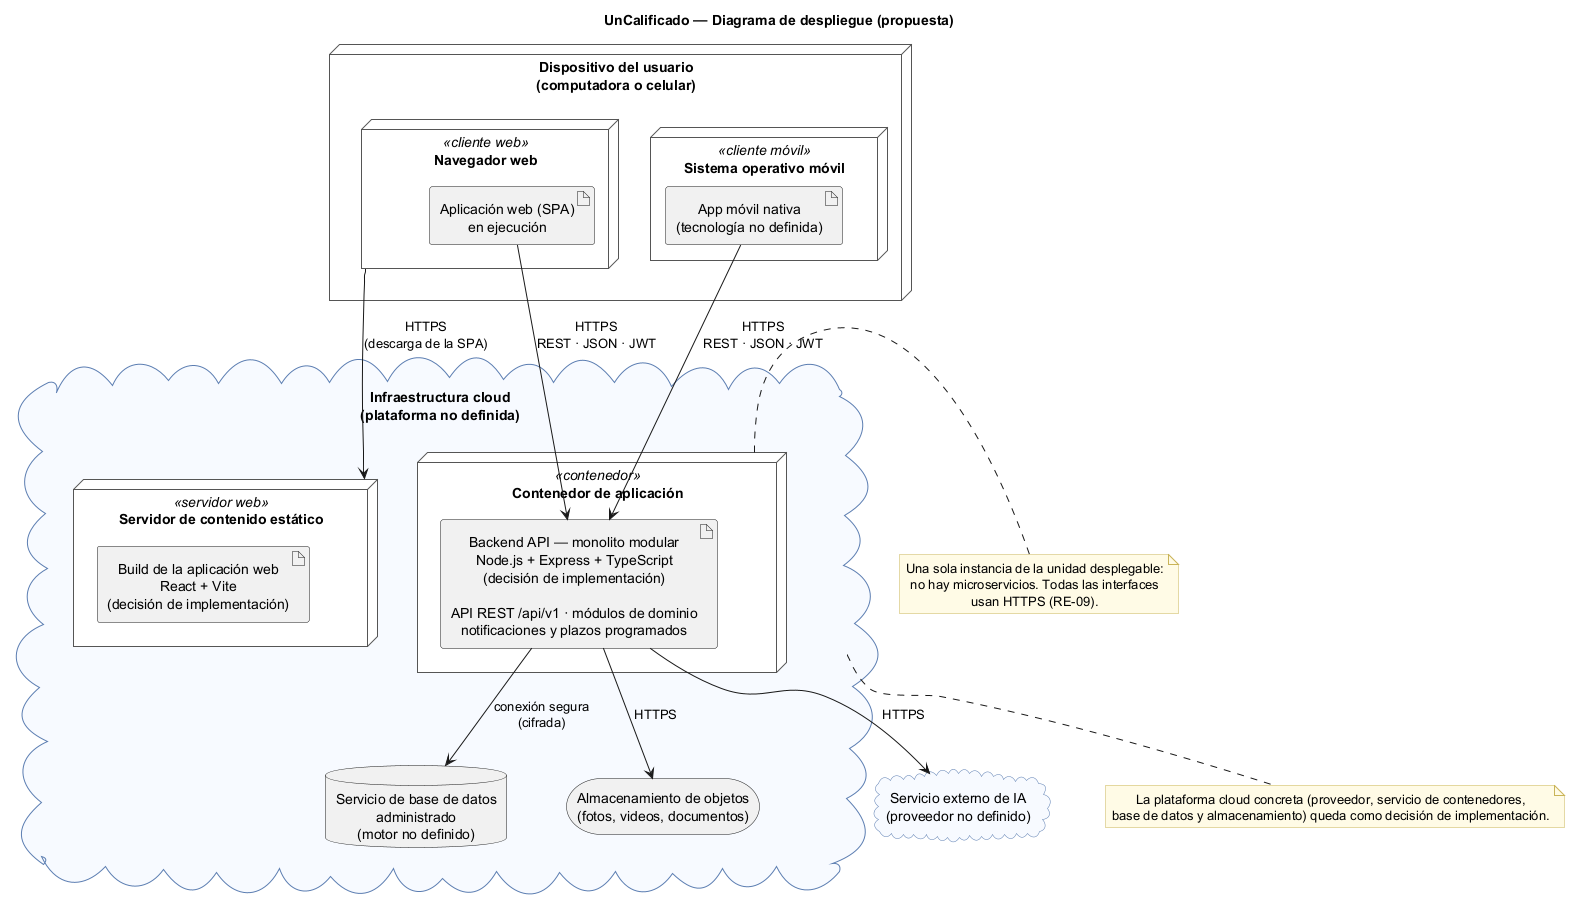

The diagram above was rendered by PlantUML. Its source (embedded in the PNG):
@startuml diagrama_despliegue
' =====================================================================
' UnCalificado — Diagrama de despliegue (propuesta coherente con ADR-001)
' Cliente-servidor con backend monolítico modular: una sola unidad desplegable.
' Tecnológicamente neutral: no se fija proveedor cloud, servicio de contenedores,
' motor de base de datos, almacenamiento ni proveedor de IA (el SRS no los define).
' Node.js/Express/TypeScript y React/Vite son decisiones de implementación
' (S01_A2/stack_decision.md), no requisitos del SRS.
' =====================================================================

title UnCalificado — Diagrama de despliegue (propuesta)

skinparam shadowing false
skinparam defaultTextAlignment center
skinparam nodesep 60
skinparam ranksep 70
skinparam node {
  BackgroundColor #FFFFFF
  BorderColor #555555
}
skinparam cloud {
  BackgroundColor #F7FAFF
  BorderColor #5B7DB1
}
skinparam note {
  BackgroundColor #FFFBE6
  BorderColor #C9B458
}

node "Dispositivo del usuario\n(computadora o celular)" as dispositivo {
  node "Navegador web" <<cliente web>> as navegador {
    artifact "Aplicación web (SPA)\nen ejecución" as spa_run
  }
  node "Sistema operativo móvil" <<cliente móvil>> as movil {
    artifact "App móvil nativa\n(tecnología no definida)" as app
  }
}

cloud "Infraestructura cloud\n(plataforma no definida)" as nube {

  node "Servidor de contenido estático" <<servidor web>> as estatico {
    artifact "Build de la aplicación web\nReact + Vite\n(decisión de implementación)" as spa_build
  }

  node "Contenedor de aplicación" <<contenedor>> as contenedor {
    artifact "Backend API — monolito modular\nNode.js + Express + TypeScript\n(decisión de implementación)\n\nAPI REST /api/v1 · módulos de dominio\nnotificaciones y plazos programados" as api
  }

  database "Servicio de base de datos\nadministrado\n(motor no definido)" as db

  storage "Almacenamiento de objetos\n(fotos, videos, documentos)" as objetos
}

cloud "Servicio externo de IA\n(proveedor no definido)" as ia

navegador --> estatico : HTTPS\n(descarga de la SPA)
spa_run --> api : HTTPS\nREST · JSON · JWT
app --> api : HTTPS\nREST · JSON · JWT
api --> db : conexión segura\n(cifrada)
api --> objetos : HTTPS
api --> ia : HTTPS

note right of contenedor
  Una sola instancia de la unidad desplegable:
  no hay microservicios. Todas las interfaces
  usan HTTPS (RE-09).
end note

note bottom of nube
  La plataforma cloud concreta (proveedor, servicio de contenedores,
  base de datos y almacenamiento) queda como decisión de implementación.
end note

@enduml